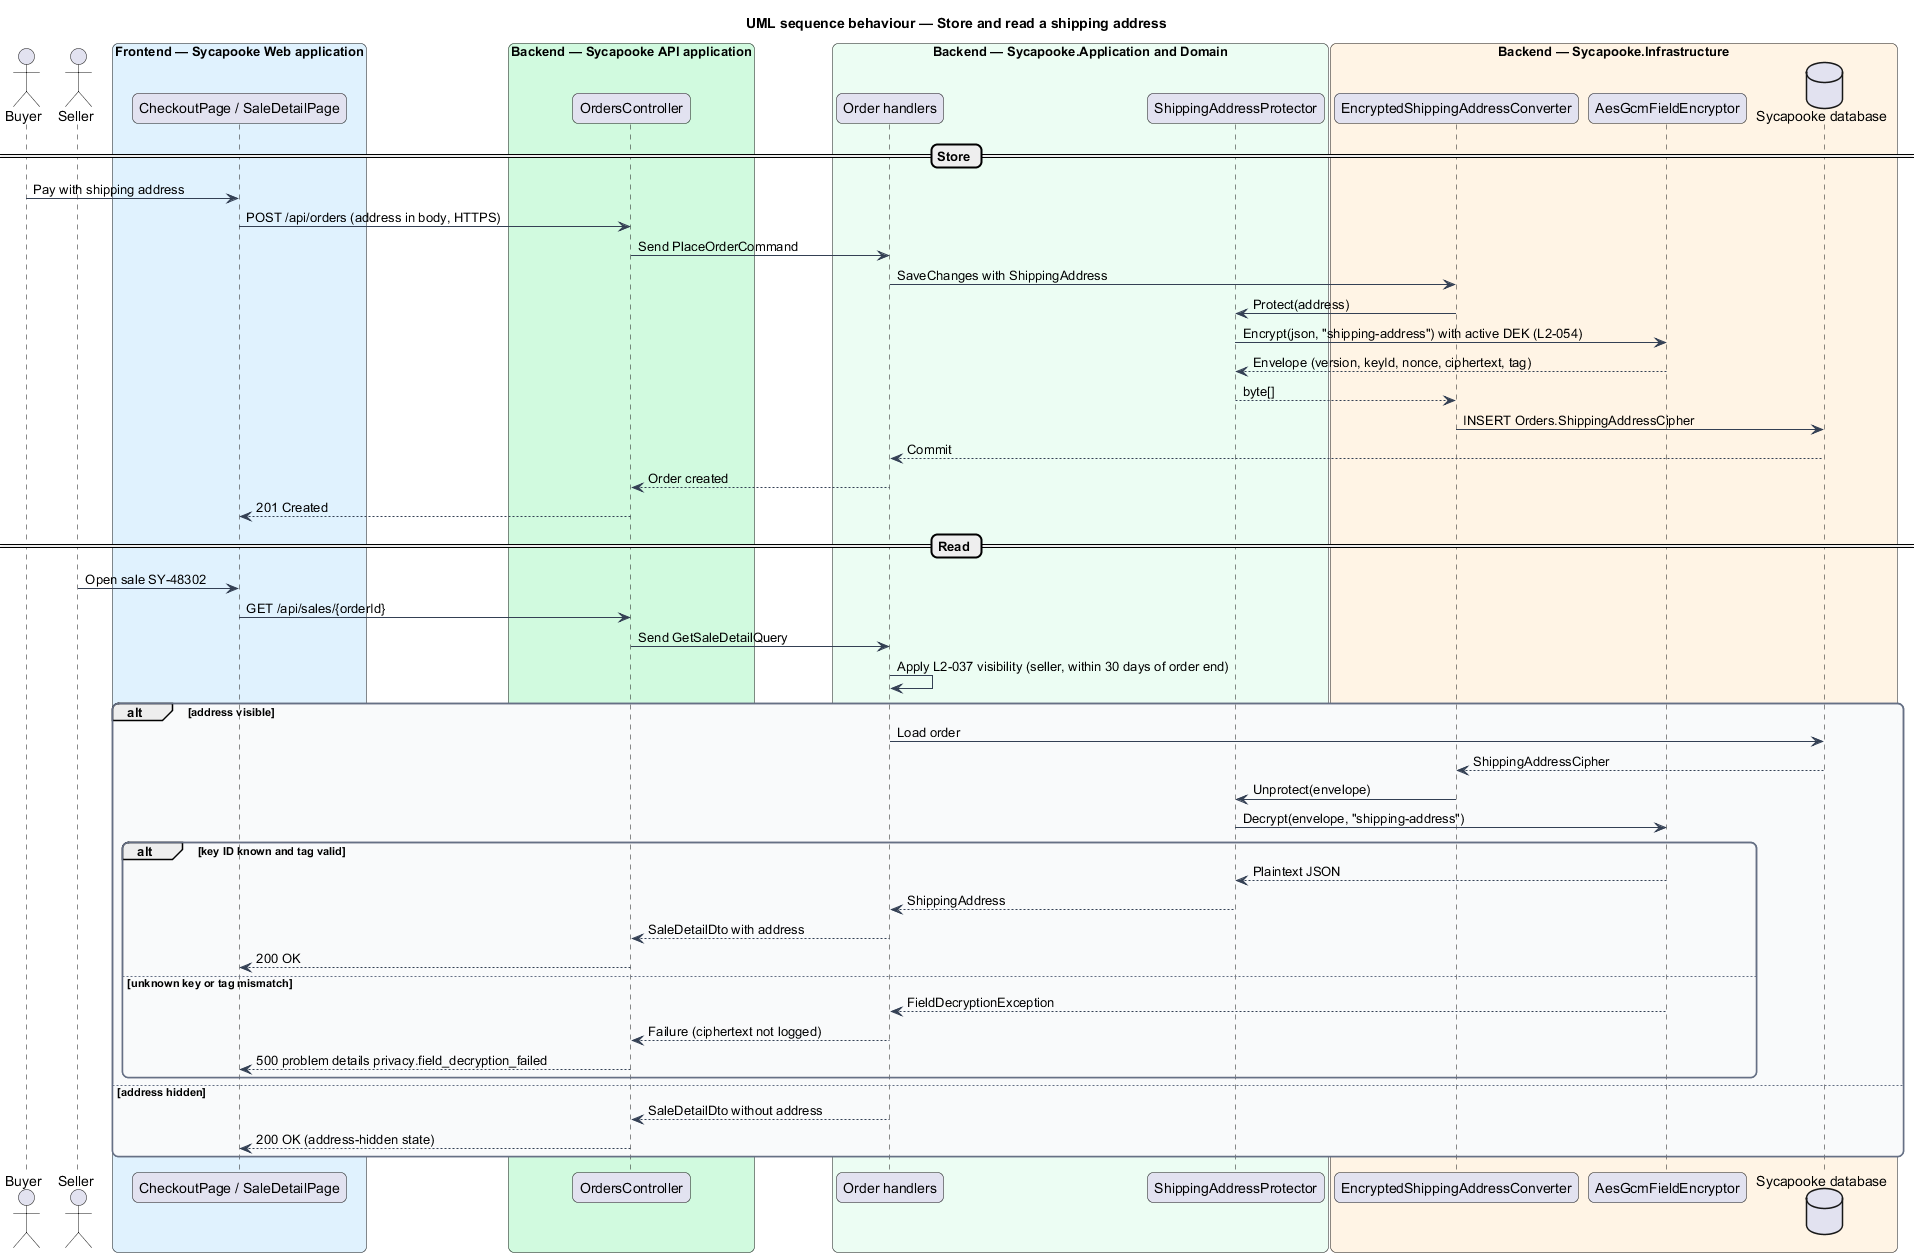

The diagram above was rendered by PlantUML. Its source (embedded in the PNG):
@startuml
title UML sequence behaviour — Store and read a shipping address
skinparam backgroundColor #FFFFFF
skinparam shadowing false
skinparam roundcorner 12
skinparam defaultFontName Arial
skinparam ArrowColor #344054
skinparam rectangle {
  BorderColor #344054
  FontColor #101828
}
skinparam package {
  BorderColor #667085
  FontColor #101828
  BackgroundColor #F9FAFB
}
actor "Buyer" as buyer
actor "Seller" as seller
box "Frontend — Sycapooke Web application" #E0F2FE
  participant "CheckoutPage / SaleDetailPage" as page
end box
box "Backend — Sycapooke API application" #D1FADF
  participant "OrdersController" as controller
end box
box "Backend — Sycapooke.Application and Domain" #ECFDF3
  participant "Order handlers" as handler
  participant "ShippingAddressProtector" as protector
end box
box "Backend — Sycapooke.Infrastructure" #FFF4E5
  participant "EncryptedShippingAddressConverter" as converter
  participant "AesGcmFieldEncryptor" as enc
  database "Sycapooke database" as db
end box
== Store ==
buyer -> page : Pay with shipping address
page -> controller : POST /api/orders (address in body, HTTPS)
controller -> handler : Send PlaceOrderCommand
handler -> converter : SaveChanges with ShippingAddress
converter -> protector : Protect(address)
protector -> enc : Encrypt(json, "shipping-address") with active DEK (L2-054)
enc --> protector : Envelope (version, keyId, nonce, ciphertext, tag)
protector --> converter : byte[]
converter -> db : INSERT Orders.ShippingAddressCipher
db --> handler : Commit
handler --> controller : Order created
controller --> page : 201 Created
== Read ==
seller -> page : Open sale SY-48302
page -> controller : GET /api/sales/{orderId}
controller -> handler : Send GetSaleDetailQuery
handler -> handler : Apply L2-037 visibility (seller, within 30 days of order end)
alt address visible
  handler -> db : Load order
  db --> converter : ShippingAddressCipher
  converter -> protector : Unprotect(envelope)
  protector -> enc : Decrypt(envelope, "shipping-address")
  alt key ID known and tag valid
    enc --> protector : Plaintext JSON
    protector --> handler : ShippingAddress
    handler --> controller : SaleDetailDto with address
    controller --> page : 200 OK
  else unknown key or tag mismatch
    enc --> handler : FieldDecryptionException
    handler --> controller : Failure (ciphertext not logged)
    controller --> page : 500 problem details privacy.field_decryption_failed
  end
else address hidden
  handler --> controller : SaleDetailDto without address
  controller --> page : 200 OK (address-hidden state)
end
@enduml